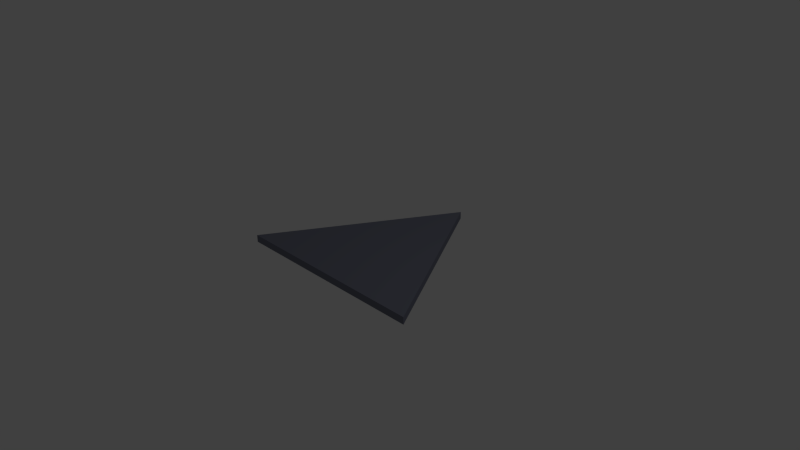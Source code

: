 # Source: wall_triangle_2x2x2.blend  (saved by Blender 2.70.0; exported with 4.5.12 LTS)
import bpy
from mathutils import Matrix  # noqa: F401  (used for matrix-valued properties, if any)

bpy.ops.wm.read_factory_settings(use_empty=True)
scene = bpy.context.scene
scene.name = 'Scene'

# ---- collections
col_collection_1 = bpy.data.collections.new('Collection 1'); scene.collection.children.link(col_collection_1)

# ---- materials (node trees are filled in below, after node groups)
mat_material_001 = bpy.data.materials.new('Material.001')
mat_material_001.alpha_threshold = 0.0
mat_material_001.use_transparent_shadow = False
mat_material_001.diffuse_color = (0.1797, 0.1893, 0.2462, 1.0)
mat_material_001.roughness = 0.5
mat_material_001.line_color = (0.0, 0.0, 0.0, 1.0)

# ---- material node trees

# ---- world
world_world = bpy.data.worlds.new('World'); scene.world = world_world
world_world.color = (0.05088, 0.05088, 0.05088)
world_world.use_sun_shadow = False
world_world.sun_shadow_jitter_overblur = 0.0
world_world.cycles.sampling_method = 'MANUAL'
world_world.cycles.sample_map_resolution = 256

# ---- cameras
cam_camera = bpy.data.cameras.new('Camera')
cam_camera.clip_end = 100.0
cam_camera.lens = 35.0
cam_camera.sensor_width = 32.0
cam_camera.sensor_height = 18.0
cam_camera.ortho_scale = 7.314
cam_camera.dof.focus_distance = 0.0
cam_camera.dof.aperture_fstop = 128.0

# ---- lights
light_lamp = bpy.data.lights.new('Lamp', 'POINT')
light_lamp.transmission_factor = 0.0
light_lamp.cutoff_distance = 30.0
light_lamp.energy = 100.0
light_lamp.shadow_buffer_clip_start = 1.001
light_lamp.shadow_soft_size = 0.1
light_lamp.shadow_maximum_resolution = 0.006
light_lamp.use_absolute_resolution = True
light_lamp.cycles.use_multiple_importance_sampling = False

# ---- meshes
me_cube_001 = bpy.data.meshes.new('Cube.001')
me_cube_001.from_pydata([(-1.415, -0.8165, 0.05), (0.0003334, 1.633, 0.05), (1.415, -0.8165, -0.05), (-1.415, -0.8165, -0.05), (0.0003334, 1.633, -0.05), (1.415, -0.8165, 0.05)], [], [(3, 4, 2), (0, 1, 4, 3), (5, 0, 3, 2), (0, 5, 1), (4, 1, 5, 2)])
me_cube_001.materials.append(mat_material_001)
me_cube_001.use_remesh_preserve_volume = False
me_cube_001.use_remesh_preserve_attributes = False
me_cube_001.use_mirror_vertex_groups = False
me_cube_001.update()

# ---- objects
ob_cube = bpy.data.objects.new('Cube', me_cube_001)
ob_lamp = bpy.data.objects.new('Lamp', light_lamp)
ob_camera = bpy.data.objects.new('Camera', cam_camera)

# ---- transforms, parenting, visibility, modifiers, constraints
ob_cube.location = (-0.0003334, 0.0, 0.0)
ob_cube.lineart.crease_threshold = 0.0
ob_lamp.location = (4.076, 1.005, 5.904)
ob_lamp.rotation_euler = (0.6503, 0.05522, 1.866)
ob_lamp.lock_rotations_4d = False
ob_lamp.empty_display_type = 'ARROWS'
ob_lamp.color = (0.0, 0.0, 0.0, 0.0)
ob_lamp.lineart.crease_threshold = 0.0
ob_camera.location = (7.481, -6.508, 5.344)
ob_camera.rotation_euler = (1.109, 0.01082, 0.8149)
ob_camera.lock_rotations_4d = False
ob_camera.empty_display_type = 'ARROWS'
ob_camera.color = (0.0, 0.0, 0.0, 0.0)
ob_camera.display_type = 'WIRE'
ob_camera.lineart.crease_threshold = 0.0

# ---- collection membership
col_collection_1.objects.link(ob_cube)
col_collection_1.objects.link(ob_lamp)
col_collection_1.objects.link(ob_camera)

# ---- scene / render settings (as saved in the file)
scene.camera = ob_camera
scene.frame_start = 1; scene.frame_end = 250; scene.frame_set(1)
scene.render.engine = 'BLENDER_EEVEE_NEXT'
scene.render.resolution_percentage = 50
scene.render.dither_intensity = 0.0
scene.cycles.use_denoising = False
scene.cycles.samples = 10
scene.cycles.sampling_pattern = 'TABULATED_SOBOL'
scene.cycles.light_sampling_threshold = 0.0
scene.cycles.use_adaptive_sampling = False
scene.cycles.use_light_tree = False
scene.cycles.blur_glossy = 0.0
scene.cycles.volume_bounces = 1
scene.cycles.pixel_filter_type = 'GAUSSIAN'
scene.cycles.sample_clamp_indirect = 0.0
scene.view_settings.view_transform = 'Standard'
bpy.context.view_layer.update()
